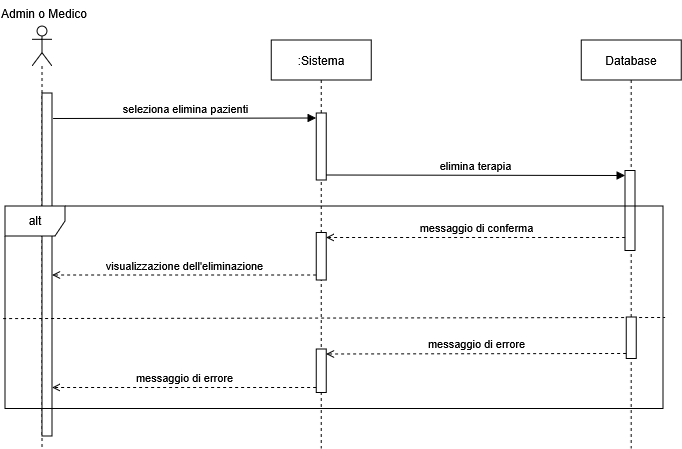

The diagram above was exported from draw.io. Its source (the exported page's mxGraphModel, read from the mxfile embedded in the PNG):
<mxGraphModel dx="1869" dy="2901" grid="1" gridSize="10" guides="1" tooltips="1" connect="1" arrows="1" fold="1" page="1" pageScale="1" pageWidth="827" pageHeight="1169" math="0" shadow="0">
  <root>
    <mxCell id="0" />
    <mxCell id="1" parent="0" />
    <mxCell id="2" parent="1" style="shape=umlLifeline;perimeter=lifelinePerimeter;whiteSpace=wrap;html=1;container=1;dropTarget=0;collapsible=0;recursiveResize=0;outlineConnect=0;portConstraint=eastwest;newEdgeStyle={&quot;curved&quot;:0,&quot;rounded&quot;:0};participant=umlActor;" value="" vertex="1">
      <mxGeometry height="422.5" width="20" x="4080.53" y="901.5" as="geometry" />
    </mxCell>
    <mxCell id="3" parent="2" style="html=1;points=[[0,0,0,0,5],[0,1,0,0,-5],[1,0,0,0,5],[1,1,0,0,-5]];perimeter=orthogonalPerimeter;outlineConnect=0;targetShapes=umlLifeline;portConstraint=eastwest;newEdgeStyle={&quot;curved&quot;:0,&quot;rounded&quot;:0};" value="" vertex="1">
      <mxGeometry height="343" width="10" x="10" y="67" as="geometry" />
    </mxCell>
    <mxCell id="4" parent="1" style="shape=umlLifeline;perimeter=lifelinePerimeter;whiteSpace=wrap;html=1;container=1;dropTarget=0;collapsible=0;recursiveResize=0;outlineConnect=0;portConstraint=eastwest;newEdgeStyle={&quot;curved&quot;:0,&quot;rounded&quot;:0};" value=":Sistema" vertex="1">
      <mxGeometry height="408.5" width="100" x="4319.72" y="915.5" as="geometry" />
    </mxCell>
    <mxCell id="5" parent="4" style="html=1;points=[[0,0,0,0,5],[0,1,0,0,-5],[1,0,0,0,5],[1,1,0,0,-5]];perimeter=orthogonalPerimeter;outlineConnect=0;targetShapes=umlLifeline;portConstraint=eastwest;newEdgeStyle={&quot;curved&quot;:0,&quot;rounded&quot;:0};" value="" vertex="1">
      <mxGeometry height="67" width="10" x="45" y="73" as="geometry" />
    </mxCell>
    <mxCell id="6" parent="4" style="html=1;points=[[0,0,0,0,5],[0,1,0,0,-5],[1,0,0,0,5],[1,1,0,0,-5]];perimeter=orthogonalPerimeter;outlineConnect=0;targetShapes=umlLifeline;portConstraint=eastwest;newEdgeStyle={&quot;curved&quot;:0,&quot;rounded&quot;:0};" value="" vertex="1">
      <mxGeometry height="47.5" width="10" x="44.91" y="192.5" as="geometry" />
    </mxCell>
    <mxCell id="7" parent="1" style="shape=umlLifeline;perimeter=lifelinePerimeter;whiteSpace=wrap;html=1;container=1;dropTarget=0;collapsible=0;recursiveResize=0;outlineConnect=0;portConstraint=eastwest;newEdgeStyle={&quot;curved&quot;:0,&quot;rounded&quot;:0};" value="Database" vertex="1">
      <mxGeometry height="408.5" width="100" x="4629.63" y="915.5" as="geometry" />
    </mxCell>
    <mxCell id="8" parent="7" style="html=1;points=[[0,0,0,0,5],[0,1,0,0,-5],[1,0,0,0,5],[1,1,0,0,-5]];perimeter=orthogonalPerimeter;outlineConnect=0;targetShapes=umlLifeline;portConstraint=eastwest;newEdgeStyle={&quot;curved&quot;:0,&quot;rounded&quot;:0};" value="" vertex="1">
      <mxGeometry height="80" width="10" x="43.960000000000036" y="130.5" as="geometry" />
    </mxCell>
    <mxCell id="9" edge="1" parent="1" style="html=1;verticalAlign=bottom;endArrow=block;curved=0;rounded=0;entryX=0;entryY=0;entryDx=0;entryDy=5;entryPerimeter=0;" target="5" value="seleziona elimina pazienti">
      <mxGeometry relative="1" width="80" as="geometry">
        <mxPoint x="4101.589999999999" y="994" as="sourcePoint" />
        <mxPoint x="4341.589999999999" y="1114" as="targetPoint" />
      </mxGeometry>
    </mxCell>
    <mxCell id="10" edge="1" parent="1" source="5" style="html=1;verticalAlign=bottom;endArrow=block;curved=0;rounded=0;exitX=1;exitY=1;exitDx=0;exitDy=-5;exitPerimeter=0;entryX=0;entryY=0;entryDx=0;entryDy=5;entryPerimeter=0;" target="8" value="elimina terapia">
      <mxGeometry relative="1" width="80" as="geometry">
        <mxPoint x="4261.589999999999" y="994" as="sourcePoint" />
        <mxPoint x="4341.589999999999" y="994" as="targetPoint" />
      </mxGeometry>
    </mxCell>
    <mxCell id="11" edge="1" parent="1" source="8" style="html=1;verticalAlign=bottom;endArrow=open;curved=0;rounded=0;entryX=1;entryY=0;entryDx=0;entryDy=5;entryPerimeter=0;dashed=1;endFill=0;" target="6" value="messaggio di conferma">
      <mxGeometry relative="1" width="80" as="geometry">
        <mxPoint x="4301.589999999999" y="1124" as="sourcePoint" />
        <mxPoint x="4431.589999999999" y="1124" as="targetPoint" />
      </mxGeometry>
    </mxCell>
    <mxCell id="12" edge="1" parent="1" source="6" style="html=1;verticalAlign=bottom;endArrow=open;curved=0;rounded=0;exitX=0;exitY=1;exitDx=0;exitDy=-5;exitPerimeter=0;dashed=1;endFill=0;" target="3" value="visualizzazione dell'eliminazione">
      <mxGeometry relative="1" width="80" as="geometry">
        <mxPoint x="4191.589999999999" y="1134" as="sourcePoint" />
        <mxPoint x="4271.589999999999" y="1134" as="targetPoint" />
      </mxGeometry>
    </mxCell>
    <mxCell id="13" parent="1" style="shape=umlFrame;whiteSpace=wrap;html=1;pointerEvents=0;" value="alt" vertex="1">
      <mxGeometry height="202.5" width="658" x="4053.5899999999997" y="1081.5" as="geometry" />
    </mxCell>
    <mxCell id="14" edge="1" parent="1" source="13" style="html=1;verticalAlign=bottom;endArrow=none;curved=0;rounded=0;exitX=-0.003;exitY=0.556;exitDx=0;exitDy=0;exitPerimeter=0;dashed=1;endFill=0;" value="">
      <mxGeometry relative="1" width="80" as="geometry">
        <mxPoint x="4301.589999999999" y="1264" as="sourcePoint" />
        <mxPoint x="4713.589999999999" y="1193" as="targetPoint" />
      </mxGeometry>
    </mxCell>
    <mxCell id="15" parent="1" style="html=1;points=[[0,0,0,0,5],[0,1,0,0,-5],[1,0,0,0,5],[1,1,0,0,-5]];perimeter=orthogonalPerimeter;outlineConnect=0;targetShapes=umlLifeline;portConstraint=eastwest;newEdgeStyle={&quot;curved&quot;:0,&quot;rounded&quot;:0};" value="" vertex="1">
      <mxGeometry height="41.5" width="10" x="4674.63" y="1192.5" as="geometry" />
    </mxCell>
    <mxCell id="16" edge="1" parent="1" source="15" style="html=1;verticalAlign=bottom;endArrow=open;curved=0;rounded=0;exitX=0;exitY=1;exitDx=0;exitDy=-5;exitPerimeter=0;entryX=1;entryY=0;entryDx=0;entryDy=5;entryPerimeter=0;dashed=1;endFill=0;" target="17" value="messaggio di errore">
      <mxGeometry relative="1" width="80" as="geometry">
        <mxPoint x="4321.589999999999" y="1234" as="sourcePoint" />
        <mxPoint x="4401.589999999999" y="1234" as="targetPoint" />
      </mxGeometry>
    </mxCell>
    <mxCell id="17" parent="1" style="html=1;points=[[0,0,0,0,5],[0,1,0,0,-5],[1,0,0,0,5],[1,1,0,0,-5]];perimeter=orthogonalPerimeter;outlineConnect=0;targetShapes=umlLifeline;portConstraint=eastwest;newEdgeStyle={&quot;curved&quot;:0,&quot;rounded&quot;:0};" value="" vertex="1">
      <mxGeometry height="43.5" width="10" x="4364.63" y="1224.5" as="geometry" />
    </mxCell>
    <mxCell id="18" edge="1" parent="1" source="17" style="html=1;verticalAlign=bottom;endArrow=open;curved=0;rounded=0;exitX=0;exitY=1;exitDx=0;exitDy=-5;exitPerimeter=0;dashed=1;endFill=0;" target="3" value="messaggio di errore">
      <mxGeometry relative="1" width="80" as="geometry">
        <mxPoint x="4341.589999999999" y="1234" as="sourcePoint" />
        <mxPoint x="4421.589999999999" y="1234" as="targetPoint" />
      </mxGeometry>
    </mxCell>
    <mxCell id="19" parent="1" style="text;whiteSpace=wrap;html=1;" value="Admin o Medico" vertex="1">
      <mxGeometry height="40" width="91.77" x="4048.23" y="875.5" as="geometry" />
    </mxCell>
  </root>
</mxGraphModel>